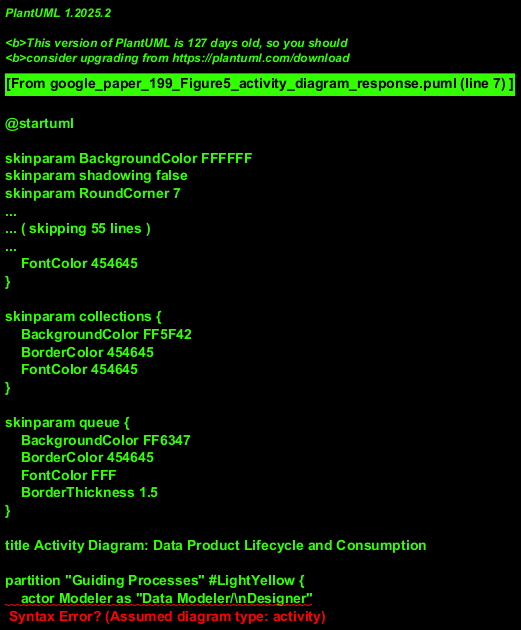

The diagram above was rendered by PlantUML. Its source (embedded in the PNG):
@startuml
!theme vibrant

title Activity Diagram: Data Product Lifecycle and Consumption

partition "Guiding Processes" #LightYellow {
    actor Modeler as "Data Modeler/\nDesigner"
    actor Governor as "Data Governor"
}

partition "Business Domain" #LightBlue {
    start
    :Identify Business Data Need;
    :Define Data Requirements;
    note right: Data Owner specifies data to be shared.
    :Provide Raw Data;
}

partition "Data Platform: Ingestion & Operational Tier" #Azure {
    :Ingest Data from Sources;
    note left: Via Operational Data Product
    :Validate & Cleanse Operational Data;
    :Store in Operational Store;
}

partition "Data Platform: Processing & Analytical Tier" #SkyBlue {
    fork
        :Design Data Pipeline;
        note left: By Data Engineer
        Modeler -> :Define Analytical Model;
    fork again
        :Implement Data Quality Rules;
        Governor -> :Apply Governance Policies;
    end fork
    :Execute Data Pipeline (Transform);
    note right: Processes operational data for analytical use.
    :Create/Update Analytical Data Product;
    :Store in Polyglot Data Store;
    :Publish Metadata to Catalog;
    note left: Knowledge Graph & Data Catalog updated.
}

partition "Consumption Tier" #LightCyan {
    :Discover Data Product (via Catalog);
    note right: Data Analyst/Scientist or App
    :Query Analytical Data Product;
    :Perform Analysis / Generate Insights;
    :Data Consumer Accesses Insights;
}

stop

' Relationships between partitions (conceptual flow)
"Business Domain" --> "Data Platform: Ingestion & Operational Tier"
"Data Platform: Ingestion & Operational Tier" --> "Data Platform: Processing & Analytical Tier"
"Data Platform: Processing & Analytical Tier" --> "Consumption Tier"

@enduml